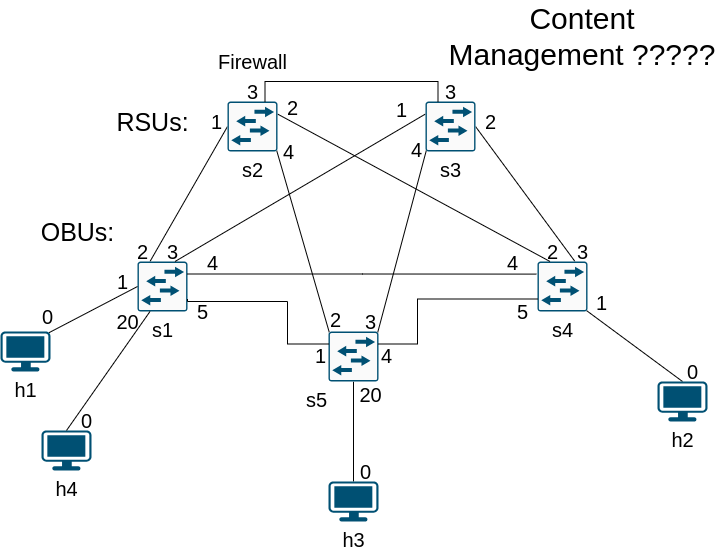

The diagram above was exported from draw.io. Its source (the exported page's mxGraphModel, read from the mxfile embedded in the PNG):
<mxGraphModel dx="1259" dy="1783" grid="1" gridSize="10" guides="1" tooltips="1" connect="1" arrows="1" fold="1" page="1" pageScale="1" pageWidth="827" pageHeight="1169" math="0" shadow="0">
  <root>
    <mxCell id="0" />
    <mxCell id="1" parent="0" />
    <mxCell id="IcSTJW2ZjOs-U5tJtDkX-16" style="hachureGap=4;orthogonalLoop=1;jettySize=auto;html=1;exitX=0.25;exitY=0;exitDx=0;exitDy=0;exitPerimeter=0;entryX=0;entryY=0.5;entryDx=0;entryDy=0;entryPerimeter=0;fontFamily=Helvetica;fontSize=16;rounded=1;shadow=0;strokeColor=default;startArrow=none;startFill=0;endArrow=none;endFill=0;" parent="1" source="IcSTJW2ZjOs-U5tJtDkX-1" target="IcSTJW2ZjOs-U5tJtDkX-4" edge="1">
      <mxGeometry relative="1" as="geometry" />
    </mxCell>
    <mxCell id="IcSTJW2ZjOs-U5tJtDkX-1" value="s1" style="sketch=0;points=[[0.015,0.015,0],[0.985,0.015,0],[0.985,0.985,0],[0.015,0.985,0],[0.25,0,0],[0.5,0,0],[0.75,0,0],[1,0.25,0],[1,0.5,0],[1,0.75,0],[0.75,1,0],[0.5,1,0],[0.25,1,0],[0,0.75,0],[0,0.5,0],[0,0.25,0]];verticalLabelPosition=bottom;html=1;verticalAlign=top;aspect=fixed;align=center;pointerEvents=1;shape=mxgraph.cisco19.rect;prIcon=l2_switch;fillColor=#FAFAFA;strokeColor=#005073;hachureGap=4;jiggle=2;curveFitting=1;fontFamily=Helvetica;fontSize=20;labelPosition=center;" parent="1" vertex="1">
      <mxGeometry x="150" y="240" width="50" height="50" as="geometry" />
    </mxCell>
    <mxCell id="IcSTJW2ZjOs-U5tJtDkX-17" style="hachureGap=4;orthogonalLoop=1;jettySize=auto;html=1;exitX=0.75;exitY=0;exitDx=0;exitDy=0;exitPerimeter=0;entryX=1;entryY=0.5;entryDx=0;entryDy=0;entryPerimeter=0;fontFamily=Helvetica;fontSize=16;rounded=1;shadow=0;strokeColor=default;startArrow=none;startFill=0;endArrow=none;endFill=0;" parent="1" source="IcSTJW2ZjOs-U5tJtDkX-2" target="IcSTJW2ZjOs-U5tJtDkX-3" edge="1">
      <mxGeometry relative="1" as="geometry" />
    </mxCell>
    <mxCell id="IcSTJW2ZjOs-U5tJtDkX-2" value="s4" style="sketch=0;points=[[0.015,0.015,0],[0.985,0.015,0],[0.985,0.985,0],[0.015,0.985,0],[0.25,0,0],[0.5,0,0],[0.75,0,0],[1,0.25,0],[1,0.5,0],[1,0.75,0],[0.75,1,0],[0.5,1,0],[0.25,1,0],[0,0.75,0],[0,0.5,0],[0,0.25,0]];verticalLabelPosition=bottom;html=1;verticalAlign=top;aspect=fixed;align=center;pointerEvents=1;shape=mxgraph.cisco19.rect;prIcon=l2_switch;fillColor=#FAFAFA;strokeColor=#005073;hachureGap=4;jiggle=2;curveFitting=1;fontFamily=Helvetica;fontSize=20;" parent="1" vertex="1">
      <mxGeometry x="550" y="240" width="50" height="50" as="geometry" />
    </mxCell>
    <mxCell id="IcSTJW2ZjOs-U5tJtDkX-18" style="hachureGap=4;orthogonalLoop=1;jettySize=auto;html=1;exitX=0;exitY=0.25;exitDx=0;exitDy=0;exitPerimeter=0;entryX=0.75;entryY=0;entryDx=0;entryDy=0;entryPerimeter=0;fontFamily=Helvetica;fontSize=16;rounded=1;shadow=0;strokeColor=default;startArrow=none;startFill=0;endArrow=none;endFill=0;" parent="1" source="IcSTJW2ZjOs-U5tJtDkX-3" target="IcSTJW2ZjOs-U5tJtDkX-1" edge="1">
      <mxGeometry relative="1" as="geometry" />
    </mxCell>
    <mxCell id="IcSTJW2ZjOs-U5tJtDkX-3" value="s3" style="sketch=0;points=[[0.015,0.015,0],[0.985,0.015,0],[0.985,0.985,0],[0.015,0.985,0],[0.25,0,0],[0.5,0,0],[0.75,0,0],[1,0.25,0],[1,0.5,0],[1,0.75,0],[0.75,1,0],[0.5,1,0],[0.25,1,0],[0,0.75,0],[0,0.5,0],[0,0.25,0]];verticalLabelPosition=bottom;html=1;verticalAlign=top;aspect=fixed;align=center;pointerEvents=1;shape=mxgraph.cisco19.rect;prIcon=l2_switch;fillColor=#FAFAFA;strokeColor=#005073;hachureGap=4;jiggle=2;curveFitting=1;fontFamily=Helvetica;fontSize=20;" parent="1" vertex="1">
      <mxGeometry x="438" y="80" width="50" height="50" as="geometry" />
    </mxCell>
    <mxCell id="IcSTJW2ZjOs-U5tJtDkX-19" style="hachureGap=4;orthogonalLoop=1;jettySize=auto;html=1;entryX=0.25;entryY=0;entryDx=0;entryDy=0;entryPerimeter=0;fontFamily=Helvetica;fontSize=16;rounded=1;shadow=0;strokeColor=default;startArrow=none;startFill=0;endArrow=none;endFill=0;exitX=1;exitY=0.25;exitDx=0;exitDy=0;exitPerimeter=0;" parent="1" source="IcSTJW2ZjOs-U5tJtDkX-4" target="IcSTJW2ZjOs-U5tJtDkX-2" edge="1">
      <mxGeometry relative="1" as="geometry">
        <mxPoint x="300" y="90" as="sourcePoint" />
      </mxGeometry>
    </mxCell>
    <mxCell id="PKB-Hc18oisr_aACpKpK-17" style="edgeStyle=none;hachureGap=4;orthogonalLoop=1;jettySize=auto;html=1;exitX=0.985;exitY=0.985;exitDx=0;exitDy=0;exitPerimeter=0;entryX=0.015;entryY=0.015;entryDx=0;entryDy=0;entryPerimeter=0;fontFamily=Architects Daughter;fontSource=https%3A%2F%2Ffonts.googleapis.com%2Fcss%3Ffamily%3DArchitects%2BDaughter;fontSize=16;endArrow=none;endFill=0;strokeColor=default;rounded=0;shadow=0;" parent="1" source="IcSTJW2ZjOs-U5tJtDkX-4" target="PKB-Hc18oisr_aACpKpK-1" edge="1">
      <mxGeometry relative="1" as="geometry" />
    </mxCell>
    <mxCell id="IcSTJW2ZjOs-U5tJtDkX-4" value="s2" style="sketch=0;points=[[0.015,0.015,0],[0.985,0.015,0],[0.985,0.985,0],[0.015,0.985,0],[0.25,0,0],[0.5,0,0],[0.75,0,0],[1,0.25,0],[1,0.5,0],[1,0.75,0],[0.75,1,0],[0.5,1,0],[0.25,1,0],[0,0.75,0],[0,0.5,0],[0,0.25,0]];verticalLabelPosition=bottom;html=1;verticalAlign=top;aspect=fixed;align=center;pointerEvents=1;shape=mxgraph.cisco19.rect;prIcon=l2_switch;fillColor=#FAFAFA;strokeColor=#005073;hachureGap=4;jiggle=2;curveFitting=1;fontFamily=Helvetica;fontSize=20;" parent="1" vertex="1">
      <mxGeometry x="240" y="80" width="50" height="50" as="geometry" />
    </mxCell>
    <mxCell id="IcSTJW2ZjOs-U5tJtDkX-15" style="hachureGap=4;orthogonalLoop=1;jettySize=auto;html=1;exitX=0.97;exitY=0.03;exitDx=0;exitDy=0;exitPerimeter=0;entryX=0;entryY=0.5;entryDx=0;entryDy=0;entryPerimeter=0;fontFamily=Helvetica;fontSize=16;rounded=1;shadow=0;strokeColor=default;startArrow=none;startFill=0;endArrow=none;endFill=0;" parent="1" source="IcSTJW2ZjOs-U5tJtDkX-5" target="IcSTJW2ZjOs-U5tJtDkX-1" edge="1">
      <mxGeometry relative="1" as="geometry" />
    </mxCell>
    <mxCell id="IcSTJW2ZjOs-U5tJtDkX-5" value="h1" style="points=[[0.03,0.03,0],[0.5,0,0],[0.97,0.03,0],[1,0.4,0],[0.97,0.745,0],[0.5,1,0],[0.03,0.745,0],[0,0.4,0]];verticalLabelPosition=bottom;sketch=0;html=1;verticalAlign=top;aspect=fixed;align=center;pointerEvents=1;shape=mxgraph.cisco19.workstation;fillColor=#005073;strokeColor=none;hachureGap=4;jiggle=2;curveFitting=1;fontFamily=Helvetica;fontSize=20;" parent="1" vertex="1">
      <mxGeometry x="13" y="310" width="50" height="40" as="geometry" />
    </mxCell>
    <mxCell id="IcSTJW2ZjOs-U5tJtDkX-21" style="hachureGap=4;orthogonalLoop=1;jettySize=auto;html=1;exitX=0.5;exitY=0;exitDx=0;exitDy=0;exitPerimeter=0;entryX=0.985;entryY=0.985;entryDx=0;entryDy=0;entryPerimeter=0;fontFamily=Helvetica;fontSize=16;rounded=1;shadow=0;strokeColor=default;startArrow=none;startFill=0;endArrow=none;endFill=0;" parent="1" source="IcSTJW2ZjOs-U5tJtDkX-20" target="IcSTJW2ZjOs-U5tJtDkX-2" edge="1">
      <mxGeometry relative="1" as="geometry" />
    </mxCell>
    <mxCell id="IcSTJW2ZjOs-U5tJtDkX-20" value="h2" style="points=[[0.03,0.03,0],[0.5,0,0],[0.97,0.03,0],[1,0.4,0],[0.97,0.745,0],[0.5,1,0],[0.03,0.745,0],[0,0.4,0]];verticalLabelPosition=bottom;sketch=0;html=1;verticalAlign=top;aspect=fixed;align=center;pointerEvents=1;shape=mxgraph.cisco19.workstation;fillColor=#005073;strokeColor=none;hachureGap=4;jiggle=2;curveFitting=1;fontFamily=Helvetica;fontSize=20;" parent="1" vertex="1">
      <mxGeometry x="670" y="360" width="50" height="40" as="geometry" />
    </mxCell>
    <mxCell id="IcSTJW2ZjOs-U5tJtDkX-23" value="0" style="text;html=1;align=center;verticalAlign=middle;resizable=0;points=[];autosize=1;strokeColor=none;fillColor=none;fontSize=20;fontFamily=Helvetica;" parent="1" vertex="1">
      <mxGeometry x="45" y="275" width="30" height="40" as="geometry" />
    </mxCell>
    <mxCell id="IcSTJW2ZjOs-U5tJtDkX-24" value="0" style="text;html=1;align=center;verticalAlign=middle;resizable=0;points=[];autosize=1;strokeColor=none;fillColor=none;fontSize=20;fontFamily=Helvetica;" parent="1" vertex="1">
      <mxGeometry x="690" y="330" width="30" height="40" as="geometry" />
    </mxCell>
    <mxCell id="IcSTJW2ZjOs-U5tJtDkX-25" value="1" style="text;html=1;align=center;verticalAlign=middle;resizable=0;points=[];autosize=1;strokeColor=none;fillColor=none;fontSize=20;fontFamily=Helvetica;" parent="1" vertex="1">
      <mxGeometry x="120" y="240" width="30" height="40" as="geometry" />
    </mxCell>
    <mxCell id="IcSTJW2ZjOs-U5tJtDkX-26" value="1" style="text;html=1;align=center;verticalAlign=middle;resizable=0;points=[];autosize=1;strokeColor=none;fillColor=none;fontSize=20;fontFamily=Helvetica;" parent="1" vertex="1">
      <mxGeometry x="599" y="261" width="30" height="40" as="geometry" />
    </mxCell>
    <mxCell id="IcSTJW2ZjOs-U5tJtDkX-27" value="1" style="text;html=1;align=center;verticalAlign=middle;resizable=0;points=[];autosize=1;strokeColor=none;fillColor=none;fontSize=20;fontFamily=Helvetica;" parent="1" vertex="1">
      <mxGeometry x="214" y="80" width="30" height="40" as="geometry" />
    </mxCell>
    <mxCell id="IcSTJW2ZjOs-U5tJtDkX-28" value="1" style="text;html=1;align=center;verticalAlign=middle;resizable=0;points=[];autosize=1;strokeColor=none;fillColor=none;fontSize=20;fontFamily=Helvetica;" parent="1" vertex="1">
      <mxGeometry x="399" y="68" width="30" height="40" as="geometry" />
    </mxCell>
    <mxCell id="IcSTJW2ZjOs-U5tJtDkX-29" value="2" style="text;html=1;align=center;verticalAlign=middle;resizable=0;points=[];autosize=1;strokeColor=none;fillColor=none;fontSize=20;fontFamily=Helvetica;" parent="1" vertex="1">
      <mxGeometry x="140" y="210" width="30" height="40" as="geometry" />
    </mxCell>
    <mxCell id="IcSTJW2ZjOs-U5tJtDkX-30" value="3" style="text;html=1;align=center;verticalAlign=middle;resizable=0;points=[];autosize=1;strokeColor=none;fillColor=none;fontSize=20;fontFamily=Helvetica;" parent="1" vertex="1">
      <mxGeometry x="170" y="210" width="30" height="40" as="geometry" />
    </mxCell>
    <mxCell id="IcSTJW2ZjOs-U5tJtDkX-31" value="2" style="text;html=1;align=center;verticalAlign=middle;resizable=0;points=[];autosize=1;strokeColor=none;fillColor=none;fontSize=20;fontFamily=Helvetica;" parent="1" vertex="1">
      <mxGeometry x="290" y="66" width="30" height="40" as="geometry" />
    </mxCell>
    <mxCell id="IcSTJW2ZjOs-U5tJtDkX-32" value="2" style="text;html=1;align=center;verticalAlign=middle;resizable=0;points=[];autosize=1;strokeColor=none;fillColor=none;fontSize=20;fontFamily=Helvetica;" parent="1" vertex="1">
      <mxGeometry x="550" y="210" width="30" height="40" as="geometry" />
    </mxCell>
    <mxCell id="IcSTJW2ZjOs-U5tJtDkX-33" value="2" style="text;html=1;align=center;verticalAlign=middle;resizable=0;points=[];autosize=1;strokeColor=none;fillColor=none;fontSize=20;fontFamily=Helvetica;" parent="1" vertex="1">
      <mxGeometry x="488" y="80" width="30" height="40" as="geometry" />
    </mxCell>
    <mxCell id="IcSTJW2ZjOs-U5tJtDkX-34" value="3" style="text;html=1;align=center;verticalAlign=middle;resizable=0;points=[];autosize=1;strokeColor=none;fillColor=none;fontSize=20;fontFamily=Helvetica;" parent="1" vertex="1">
      <mxGeometry x="580" y="210" width="30" height="40" as="geometry" />
    </mxCell>
    <mxCell id="zuttl3p_bnv3IiQKuOGB-2" style="edgeStyle=orthogonalEdgeStyle;rounded=0;orthogonalLoop=1;jettySize=auto;html=1;exitX=1;exitY=0.25;exitDx=0;exitDy=0;exitPerimeter=0;entryX=-0.04;entryY=1.065;entryDx=0;entryDy=0;entryPerimeter=0;endArrow=none;endFill=0;" parent="1" source="IcSTJW2ZjOs-U5tJtDkX-1" target="IcSTJW2ZjOs-U5tJtDkX-32" edge="1">
      <mxGeometry relative="1" as="geometry" />
    </mxCell>
    <mxCell id="zuttl3p_bnv3IiQKuOGB-4" value="4" style="text;html=1;align=center;verticalAlign=middle;resizable=0;points=[];autosize=1;strokeColor=none;fillColor=none;fontSize=20;fontFamily=Helvetica;" parent="1" vertex="1">
      <mxGeometry x="210" y="221" width="30" height="40" as="geometry" />
    </mxCell>
    <mxCell id="zuttl3p_bnv3IiQKuOGB-5" value="4" style="text;html=1;align=center;verticalAlign=middle;resizable=0;points=[];autosize=1;strokeColor=none;fillColor=none;fontSize=20;fontFamily=Helvetica;" parent="1" vertex="1">
      <mxGeometry x="510" y="221" width="30" height="40" as="geometry" />
    </mxCell>
    <mxCell id="zuttl3p_bnv3IiQKuOGB-6" style="edgeStyle=orthogonalEdgeStyle;rounded=0;orthogonalLoop=1;jettySize=auto;html=1;exitX=0.75;exitY=0;exitDx=0;exitDy=0;exitPerimeter=0;entryX=0.25;entryY=0;entryDx=0;entryDy=0;entryPerimeter=0;endArrow=none;endFill=0;" parent="1" source="IcSTJW2ZjOs-U5tJtDkX-4" target="IcSTJW2ZjOs-U5tJtDkX-3" edge="1">
      <mxGeometry relative="1" as="geometry" />
    </mxCell>
    <mxCell id="zuttl3p_bnv3IiQKuOGB-7" value="3" style="text;html=1;align=center;verticalAlign=middle;resizable=0;points=[];autosize=1;strokeColor=none;fillColor=none;fontSize=20;fontFamily=Helvetica;" parent="1" vertex="1">
      <mxGeometry x="448" y="50" width="30" height="40" as="geometry" />
    </mxCell>
    <mxCell id="zuttl3p_bnv3IiQKuOGB-8" value="3" style="text;html=1;align=center;verticalAlign=middle;resizable=0;points=[];autosize=1;strokeColor=none;fillColor=none;fontSize=20;fontFamily=Helvetica;" parent="1" vertex="1">
      <mxGeometry x="250" y="50" width="30" height="40" as="geometry" />
    </mxCell>
    <mxCell id="PKB-Hc18oisr_aACpKpK-28" style="edgeStyle=none;rounded=0;hachureGap=4;orthogonalLoop=1;jettySize=auto;html=1;exitX=0.5;exitY=1;exitDx=0;exitDy=0;exitPerimeter=0;entryX=0.5;entryY=0;entryDx=0;entryDy=0;entryPerimeter=0;shadow=0;strokeColor=default;fontFamily=Architects Daughter;fontSource=https%3A%2F%2Ffonts.googleapis.com%2Fcss%3Ffamily%3DArchitects%2BDaughter;fontSize=16;endArrow=none;endFill=0;" parent="1" source="PKB-Hc18oisr_aACpKpK-1" target="PKB-Hc18oisr_aACpKpK-25" edge="1">
      <mxGeometry relative="1" as="geometry" />
    </mxCell>
    <mxCell id="PKB-Hc18oisr_aACpKpK-1" value="s5" style="sketch=0;points=[[0.015,0.015,0],[0.985,0.015,0],[0.985,0.985,0],[0.015,0.985,0],[0.25,0,0],[0.5,0,0],[0.75,0,0],[1,0.25,0],[1,0.5,0],[1,0.75,0],[0.75,1,0],[0.5,1,0],[0.25,1,0],[0,0.75,0],[0,0.5,0],[0,0.25,0]];verticalLabelPosition=bottom;html=1;verticalAlign=top;aspect=fixed;align=right;pointerEvents=1;shape=mxgraph.cisco19.rect;prIcon=l2_switch;fillColor=#FAFAFA;strokeColor=#005073;hachureGap=4;jiggle=2;curveFitting=1;fontFamily=Helvetica;fontSize=20;labelBackgroundColor=none;labelPosition=left;" parent="1" vertex="1">
      <mxGeometry x="341" y="310" width="50" height="50" as="geometry" />
    </mxCell>
    <mxCell id="PKB-Hc18oisr_aACpKpK-4" value="5" style="text;html=1;align=center;verticalAlign=middle;resizable=0;points=[];autosize=1;strokeColor=none;fillColor=none;fontSize=20;fontFamily=Helvetica;" parent="1" vertex="1">
      <mxGeometry x="200" y="270" width="30" height="40" as="geometry" />
    </mxCell>
    <mxCell id="PKB-Hc18oisr_aACpKpK-5" value="5" style="text;html=1;align=center;verticalAlign=middle;resizable=0;points=[];autosize=1;strokeColor=none;fillColor=none;fontSize=20;fontFamily=Helvetica;" parent="1" vertex="1">
      <mxGeometry x="520" y="270" width="30" height="40" as="geometry" />
    </mxCell>
    <mxCell id="PKB-Hc18oisr_aACpKpK-8" style="edgeStyle=orthogonalEdgeStyle;rounded=0;orthogonalLoop=1;jettySize=auto;html=1;entryX=0;entryY=0.25;entryDx=0;entryDy=0;entryPerimeter=0;endArrow=none;endFill=0;exitX=1;exitY=0.75;exitDx=0;exitDy=0;exitPerimeter=0;" parent="1" source="IcSTJW2ZjOs-U5tJtDkX-1" target="PKB-Hc18oisr_aACpKpK-1" edge="1">
      <mxGeometry relative="1" as="geometry">
        <mxPoint x="250" y="280" as="sourcePoint" />
        <mxPoint x="587.8" y="460" as="targetPoint" />
        <Array as="points">
          <mxPoint x="200" y="280" />
          <mxPoint x="300" y="280" />
          <mxPoint x="300" y="323" />
        </Array>
      </mxGeometry>
    </mxCell>
    <mxCell id="PKB-Hc18oisr_aACpKpK-9" style="edgeStyle=orthogonalEdgeStyle;rounded=0;orthogonalLoop=1;jettySize=auto;html=1;entryX=0;entryY=0.75;entryDx=0;entryDy=0;entryPerimeter=0;endArrow=none;endFill=0;exitX=1;exitY=0.25;exitDx=0;exitDy=0;exitPerimeter=0;" parent="1" source="PKB-Hc18oisr_aACpKpK-1" target="IcSTJW2ZjOs-U5tJtDkX-2" edge="1">
      <mxGeometry relative="1" as="geometry">
        <mxPoint x="433" y="400" as="sourcePoint" />
        <mxPoint x="573" y="457.5" as="targetPoint" />
        <Array as="points">
          <mxPoint x="430" y="323" />
          <mxPoint x="430" y="278" />
        </Array>
      </mxGeometry>
    </mxCell>
    <mxCell id="PKB-Hc18oisr_aACpKpK-10" value="1" style="text;html=1;align=center;verticalAlign=middle;resizable=0;points=[];autosize=1;strokeColor=none;fillColor=none;fontSize=20;fontFamily=Helvetica;" parent="1" vertex="1">
      <mxGeometry x="318" y="314" width="30" height="40" as="geometry" />
    </mxCell>
    <mxCell id="PKB-Hc18oisr_aACpKpK-11" value="4" style="text;html=1;align=center;verticalAlign=middle;resizable=0;points=[];autosize=1;strokeColor=none;fillColor=none;fontSize=20;fontFamily=Helvetica;" parent="1" vertex="1">
      <mxGeometry x="384" y="314" width="30" height="40" as="geometry" />
    </mxCell>
    <mxCell id="PKB-Hc18oisr_aACpKpK-18" style="edgeStyle=none;hachureGap=4;orthogonalLoop=1;jettySize=auto;html=1;exitX=0.015;exitY=0.985;exitDx=0;exitDy=0;exitPerimeter=0;entryX=0.985;entryY=0.015;entryDx=0;entryDy=0;entryPerimeter=0;fontFamily=Architects Daughter;fontSource=https%3A%2F%2Ffonts.googleapis.com%2Fcss%3Ffamily%3DArchitects%2BDaughter;fontSize=16;endArrow=none;endFill=0;strokeColor=default;rounded=0;shadow=0;" parent="1" source="IcSTJW2ZjOs-U5tJtDkX-3" target="PKB-Hc18oisr_aACpKpK-1" edge="1">
      <mxGeometry relative="1" as="geometry">
        <mxPoint x="299.25" y="139.25" as="sourcePoint" />
        <mxPoint x="351.75" y="320.75" as="targetPoint" />
      </mxGeometry>
    </mxCell>
    <mxCell id="PKB-Hc18oisr_aACpKpK-19" value="2" style="text;html=1;align=center;verticalAlign=middle;resizable=0;points=[];autosize=1;strokeColor=none;fillColor=none;fontSize=20;fontFamily=Helvetica;" parent="1" vertex="1">
      <mxGeometry x="333" y="278" width="30" height="40" as="geometry" />
    </mxCell>
    <mxCell id="PKB-Hc18oisr_aACpKpK-20" value="3" style="text;html=1;align=center;verticalAlign=middle;resizable=0;points=[];autosize=1;strokeColor=none;fillColor=none;fontSize=20;fontFamily=Helvetica;" parent="1" vertex="1">
      <mxGeometry x="368" y="280" width="30" height="40" as="geometry" />
    </mxCell>
    <mxCell id="PKB-Hc18oisr_aACpKpK-23" value="4" style="text;html=1;align=center;verticalAlign=middle;resizable=0;points=[];autosize=1;strokeColor=none;fillColor=none;fontSize=20;fontFamily=Helvetica;" parent="1" vertex="1">
      <mxGeometry x="414" y="108" width="30" height="40" as="geometry" />
    </mxCell>
    <mxCell id="PKB-Hc18oisr_aACpKpK-24" value="4" style="text;html=1;align=center;verticalAlign=middle;resizable=0;points=[];autosize=1;strokeColor=none;fillColor=none;fontSize=20;fontFamily=Helvetica;" parent="1" vertex="1">
      <mxGeometry x="286" y="110" width="30" height="40" as="geometry" />
    </mxCell>
    <mxCell id="PKB-Hc18oisr_aACpKpK-25" value="h3" style="points=[[0.03,0.03,0],[0.5,0,0],[0.97,0.03,0],[1,0.4,0],[0.97,0.745,0],[0.5,1,0],[0.03,0.745,0],[0,0.4,0]];verticalLabelPosition=bottom;sketch=0;html=1;verticalAlign=top;aspect=fixed;align=center;pointerEvents=1;shape=mxgraph.cisco19.workstation;fillColor=#005073;strokeColor=none;hachureGap=4;jiggle=2;curveFitting=1;fontFamily=Helvetica;fontSize=20;" parent="1" vertex="1">
      <mxGeometry x="341" y="460" width="50" height="40" as="geometry" />
    </mxCell>
    <mxCell id="PKB-Hc18oisr_aACpKpK-26" value="h4" style="points=[[0.03,0.03,0],[0.5,0,0],[0.97,0.03,0],[1,0.4,0],[0.97,0.745,0],[0.5,1,0],[0.03,0.745,0],[0,0.4,0]];verticalLabelPosition=bottom;sketch=0;html=1;verticalAlign=top;aspect=fixed;align=center;pointerEvents=1;shape=mxgraph.cisco19.workstation;fillColor=#005073;strokeColor=none;hachureGap=4;jiggle=2;curveFitting=1;fontFamily=Helvetica;fontSize=20;" parent="1" vertex="1">
      <mxGeometry x="54" y="409" width="50" height="40" as="geometry" />
    </mxCell>
    <mxCell id="PKB-Hc18oisr_aACpKpK-31" value="0" style="text;html=1;align=center;verticalAlign=middle;resizable=0;points=[];autosize=1;strokeColor=none;fillColor=none;fontSize=20;fontFamily=Helvetica;" parent="1" vertex="1">
      <mxGeometry x="363" y="430" width="30" height="40" as="geometry" />
    </mxCell>
    <mxCell id="PKB-Hc18oisr_aACpKpK-32" value="0" style="text;html=1;align=center;verticalAlign=middle;resizable=0;points=[];autosize=1;strokeColor=none;fillColor=none;fontSize=20;fontFamily=Helvetica;" parent="1" vertex="1">
      <mxGeometry x="84" y="379" width="30" height="40" as="geometry" />
    </mxCell>
    <mxCell id="PKB-Hc18oisr_aACpKpK-33" value="20" style="text;html=1;align=center;verticalAlign=middle;resizable=0;points=[];autosize=1;strokeColor=none;fillColor=none;fontSize=20;fontFamily=Helvetica;" parent="1" vertex="1">
      <mxGeometry x="358" y="353" width="50" height="40" as="geometry" />
    </mxCell>
    <mxCell id="PKB-Hc18oisr_aACpKpK-34" style="hachureGap=4;orthogonalLoop=1;jettySize=auto;html=1;exitX=0.5;exitY=0;exitDx=0;exitDy=0;exitPerimeter=0;entryX=0.25;entryY=1;entryDx=0;entryDy=0;entryPerimeter=0;fontFamily=Helvetica;fontSize=16;rounded=1;shadow=0;strokeColor=default;startArrow=none;startFill=0;endArrow=none;endFill=0;" parent="1" source="PKB-Hc18oisr_aACpKpK-26" target="IcSTJW2ZjOs-U5tJtDkX-1" edge="1">
      <mxGeometry relative="1" as="geometry">
        <mxPoint x="65" y="370" as="sourcePoint" />
        <mxPoint x="160.75" y="299.25" as="targetPoint" />
      </mxGeometry>
    </mxCell>
    <mxCell id="PKB-Hc18oisr_aACpKpK-37" value="20" style="text;html=1;align=center;verticalAlign=middle;resizable=0;points=[];autosize=1;strokeColor=none;fillColor=none;fontSize=20;fontFamily=Helvetica;" parent="1" vertex="1">
      <mxGeometry x="115" y="280" width="50" height="40" as="geometry" />
    </mxCell>
    <mxCell id="NeKjC5kjequ8XFu6P4HA-3" value="Firewall" style="text;html=1;align=center;verticalAlign=middle;resizable=0;points=[];autosize=1;strokeColor=none;fillColor=none;fontSize=20;fontFamily=Helvetica;" parent="1" vertex="1">
      <mxGeometry x="220" y="20" width="90" height="40" as="geometry" />
    </mxCell>
    <mxCell id="NeKjC5kjequ8XFu6P4HA-4" value="&lt;font style=&quot;font-size: 30px;&quot;&gt;Content Management ?????&lt;/font&gt;" style="text;html=1;align=center;verticalAlign=middle;whiteSpace=wrap;rounded=0;" parent="1" vertex="1">
      <mxGeometry x="460" y="-20" width="270" height="70" as="geometry" />
    </mxCell>
    <mxCell id="n4oeDSovV_CZeXWOiitI-1" value="&lt;font style=&quot;font-size: 25px;&quot;&gt;RSUs:&lt;/font&gt;" style="text;html=1;align=center;verticalAlign=middle;resizable=0;points=[];autosize=1;strokeColor=none;fillColor=none;" parent="1" vertex="1">
      <mxGeometry x="115" y="80" width="100" height="40" as="geometry" />
    </mxCell>
    <mxCell id="-fiF3GVv23tCAhlJa824-1" value="&lt;font style=&quot;font-size: 25px;&quot;&gt;OBUs:&lt;/font&gt;" style="text;html=1;align=center;verticalAlign=middle;resizable=0;points=[];autosize=1;strokeColor=none;fillColor=none;" vertex="1" parent="1">
      <mxGeometry x="40" y="190" width="100" height="40" as="geometry" />
    </mxCell>
  </root>
</mxGraphModel>